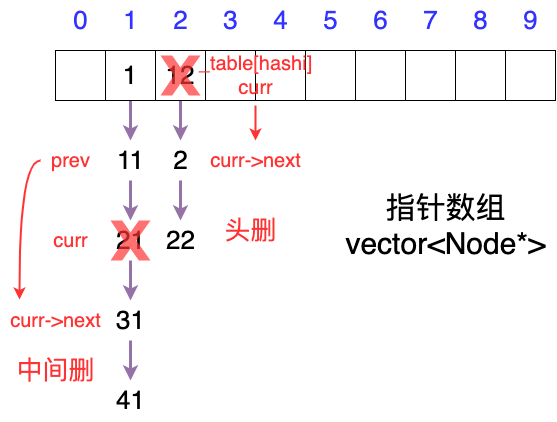

The diagram above was exported from draw.io. Its source (the exported page's mxGraphModel, read from the mxfile embedded in the PNG):
<mxGraphModel dx="658" dy="426" grid="1" gridSize="10" guides="1" tooltips="1" connect="1" arrows="1" fold="1" page="0" pageScale="1" pageWidth="827" pageHeight="1169" background="#ffffff" math="0" shadow="0">
  <root>
    <mxCell id="0" />
    <mxCell id="1" parent="0" />
    <mxCell id="t-bu2b4zFUPeiE9c2pKO-1" value="" style="rounded=0;whiteSpace=wrap;html=1;" parent="1" vertex="1">
      <mxGeometry x="80" y="200" width="50" height="50" as="geometry" />
    </mxCell>
    <mxCell id="t-bu2b4zFUPeiE9c2pKO-40" style="edgeStyle=orthogonalEdgeStyle;rounded=0;orthogonalLoop=1;jettySize=auto;html=1;strokeColor=#9673a6;strokeWidth=3;fillColor=#e1d5e7;" parent="1" source="t-bu2b4zFUPeiE9c2pKO-2" target="t-bu2b4zFUPeiE9c2pKO-39" edge="1">
      <mxGeometry relative="1" as="geometry" />
    </mxCell>
    <mxCell id="t-bu2b4zFUPeiE9c2pKO-2" value="&lt;font style=&quot;font-size: 26px;&quot;&gt;1&lt;/font&gt;" style="rounded=0;whiteSpace=wrap;html=1;" parent="1" vertex="1">
      <mxGeometry x="130" y="200" width="50" height="50" as="geometry" />
    </mxCell>
    <mxCell id="t-bu2b4zFUPeiE9c2pKO-3" value="&lt;font color=&quot;#3333ff&quot; style=&quot;font-size: 26px;&quot;&gt;1&lt;/font&gt;" style="text;html=1;align=center;verticalAlign=middle;resizable=0;points=[];autosize=1;strokeColor=none;fillColor=none;" parent="1" vertex="1">
      <mxGeometry x="135" y="150" width="40" height="40" as="geometry" />
    </mxCell>
    <mxCell id="t-bu2b4zFUPeiE9c2pKO-4" value="&lt;font color=&quot;#3333ff&quot; style=&quot;font-size: 26px;&quot;&gt;0&lt;/font&gt;" style="text;html=1;align=center;verticalAlign=middle;resizable=0;points=[];autosize=1;strokeColor=none;fillColor=none;" parent="1" vertex="1">
      <mxGeometry x="85" y="150" width="40" height="40" as="geometry" />
    </mxCell>
    <mxCell id="t-bu2b4zFUPeiE9c2pKO-52" style="edgeStyle=orthogonalEdgeStyle;rounded=0;orthogonalLoop=1;jettySize=auto;html=1;strokeColor=#9673a6;strokeWidth=3;fillColor=#e1d5e7;" parent="1" source="t-bu2b4zFUPeiE9c2pKO-5" target="t-bu2b4zFUPeiE9c2pKO-51" edge="1">
      <mxGeometry relative="1" as="geometry" />
    </mxCell>
    <mxCell id="t-bu2b4zFUPeiE9c2pKO-5" value="&lt;font style=&quot;font-size: 26px;&quot;&gt;12&lt;/font&gt;" style="rounded=0;whiteSpace=wrap;html=1;" parent="1" vertex="1">
      <mxGeometry x="180" y="200" width="50" height="50" as="geometry" />
    </mxCell>
    <mxCell id="t-bu2b4zFUPeiE9c2pKO-6" value="" style="rounded=0;whiteSpace=wrap;html=1;" parent="1" vertex="1">
      <mxGeometry x="230" y="200" width="50" height="50" as="geometry" />
    </mxCell>
    <mxCell id="t-bu2b4zFUPeiE9c2pKO-7" value="&lt;font color=&quot;#3333ff&quot; style=&quot;font-size: 26px;&quot;&gt;3&lt;/font&gt;" style="text;html=1;align=center;verticalAlign=middle;resizable=0;points=[];autosize=1;strokeColor=none;fillColor=none;" parent="1" vertex="1">
      <mxGeometry x="235" y="150" width="40" height="40" as="geometry" />
    </mxCell>
    <mxCell id="t-bu2b4zFUPeiE9c2pKO-8" value="&lt;font color=&quot;#3333ff&quot; style=&quot;font-size: 26px;&quot;&gt;2&lt;/font&gt;" style="text;html=1;align=center;verticalAlign=middle;resizable=0;points=[];autosize=1;strokeColor=none;fillColor=none;" parent="1" vertex="1">
      <mxGeometry x="185" y="150" width="40" height="40" as="geometry" />
    </mxCell>
    <mxCell id="t-bu2b4zFUPeiE9c2pKO-9" value="" style="rounded=0;whiteSpace=wrap;html=1;" parent="1" vertex="1">
      <mxGeometry x="280" y="200" width="50" height="50" as="geometry" />
    </mxCell>
    <mxCell id="t-bu2b4zFUPeiE9c2pKO-10" value="" style="rounded=0;whiteSpace=wrap;html=1;" parent="1" vertex="1">
      <mxGeometry x="330" y="200" width="50" height="50" as="geometry" />
    </mxCell>
    <mxCell id="t-bu2b4zFUPeiE9c2pKO-11" value="&lt;font color=&quot;#3333ff&quot; style=&quot;font-size: 26px;&quot;&gt;5&lt;/font&gt;" style="text;html=1;align=center;verticalAlign=middle;resizable=0;points=[];autosize=1;strokeColor=none;fillColor=none;" parent="1" vertex="1">
      <mxGeometry x="335" y="150" width="40" height="40" as="geometry" />
    </mxCell>
    <mxCell id="t-bu2b4zFUPeiE9c2pKO-12" value="&lt;font color=&quot;#3333ff&quot; style=&quot;font-size: 26px;&quot;&gt;4&lt;/font&gt;" style="text;html=1;align=center;verticalAlign=middle;resizable=0;points=[];autosize=1;strokeColor=none;fillColor=none;" parent="1" vertex="1">
      <mxGeometry x="285" y="150" width="40" height="40" as="geometry" />
    </mxCell>
    <mxCell id="t-bu2b4zFUPeiE9c2pKO-13" value="" style="rounded=0;whiteSpace=wrap;html=1;" parent="1" vertex="1">
      <mxGeometry x="380" y="200" width="50" height="50" as="geometry" />
    </mxCell>
    <mxCell id="t-bu2b4zFUPeiE9c2pKO-14" value="" style="rounded=0;whiteSpace=wrap;html=1;" parent="1" vertex="1">
      <mxGeometry x="430" y="200" width="50" height="50" as="geometry" />
    </mxCell>
    <mxCell id="t-bu2b4zFUPeiE9c2pKO-15" value="&lt;font color=&quot;#3333ff&quot;&gt;&lt;span style=&quot;font-size: 26px;&quot;&gt;7&lt;/span&gt;&lt;/font&gt;" style="text;html=1;align=center;verticalAlign=middle;resizable=0;points=[];autosize=1;strokeColor=none;fillColor=none;" parent="1" vertex="1">
      <mxGeometry x="435" y="150" width="40" height="40" as="geometry" />
    </mxCell>
    <mxCell id="t-bu2b4zFUPeiE9c2pKO-16" value="&lt;font color=&quot;#3333ff&quot; style=&quot;font-size: 26px;&quot;&gt;6&lt;/font&gt;" style="text;html=1;align=center;verticalAlign=middle;resizable=0;points=[];autosize=1;strokeColor=none;fillColor=none;" parent="1" vertex="1">
      <mxGeometry x="385" y="150" width="40" height="40" as="geometry" />
    </mxCell>
    <mxCell id="t-bu2b4zFUPeiE9c2pKO-17" value="" style="rounded=0;whiteSpace=wrap;html=1;" parent="1" vertex="1">
      <mxGeometry x="480" y="200" width="50" height="50" as="geometry" />
    </mxCell>
    <mxCell id="t-bu2b4zFUPeiE9c2pKO-18" value="" style="rounded=0;whiteSpace=wrap;html=1;" parent="1" vertex="1">
      <mxGeometry x="530" y="200" width="50" height="50" as="geometry" />
    </mxCell>
    <mxCell id="t-bu2b4zFUPeiE9c2pKO-19" value="&lt;font color=&quot;#3333ff&quot;&gt;&lt;span style=&quot;font-size: 26px;&quot;&gt;9&lt;/span&gt;&lt;/font&gt;" style="text;html=1;align=center;verticalAlign=middle;resizable=0;points=[];autosize=1;strokeColor=none;fillColor=none;" parent="1" vertex="1">
      <mxGeometry x="535" y="150" width="40" height="40" as="geometry" />
    </mxCell>
    <mxCell id="t-bu2b4zFUPeiE9c2pKO-20" value="&lt;font color=&quot;#3333ff&quot; style=&quot;font-size: 26px;&quot;&gt;8&lt;/font&gt;" style="text;html=1;align=center;verticalAlign=middle;resizable=0;points=[];autosize=1;strokeColor=none;fillColor=none;" parent="1" vertex="1">
      <mxGeometry x="485" y="150" width="40" height="40" as="geometry" />
    </mxCell>
    <mxCell id="t-bu2b4zFUPeiE9c2pKO-43" value="" style="edgeStyle=orthogonalEdgeStyle;rounded=0;orthogonalLoop=1;jettySize=auto;html=1;strokeColor=#9673a6;strokeWidth=3;fillColor=#e1d5e7;" parent="1" source="t-bu2b4zFUPeiE9c2pKO-39" target="t-bu2b4zFUPeiE9c2pKO-42" edge="1">
      <mxGeometry relative="1" as="geometry" />
    </mxCell>
    <mxCell id="t-bu2b4zFUPeiE9c2pKO-39" value="&lt;font style=&quot;font-size: 26px;&quot;&gt;11&lt;/font&gt;" style="text;html=1;align=center;verticalAlign=middle;resizable=0;points=[];autosize=1;strokeColor=none;fillColor=none;" parent="1" vertex="1">
      <mxGeometry x="130" y="290" width="50" height="40" as="geometry" />
    </mxCell>
    <mxCell id="t-bu2b4zFUPeiE9c2pKO-46" value="" style="edgeStyle=orthogonalEdgeStyle;rounded=0;orthogonalLoop=1;jettySize=auto;html=1;strokeColor=#9673a6;strokeWidth=3;fillColor=#e1d5e7;" parent="1" source="t-bu2b4zFUPeiE9c2pKO-42" target="t-bu2b4zFUPeiE9c2pKO-45" edge="1">
      <mxGeometry relative="1" as="geometry" />
    </mxCell>
    <mxCell id="t-bu2b4zFUPeiE9c2pKO-42" value="&lt;font style=&quot;font-size: 26px;&quot;&gt;21&lt;/font&gt;" style="text;html=1;align=center;verticalAlign=middle;resizable=0;points=[];autosize=1;strokeColor=none;fillColor=none;" parent="1" vertex="1">
      <mxGeometry x="130" y="370" width="50" height="40" as="geometry" />
    </mxCell>
    <mxCell id="t-bu2b4zFUPeiE9c2pKO-48" value="" style="edgeStyle=orthogonalEdgeStyle;rounded=0;orthogonalLoop=1;jettySize=auto;html=1;strokeColor=#9673a6;strokeWidth=3;fillColor=#e1d5e7;" parent="1" source="t-bu2b4zFUPeiE9c2pKO-45" target="t-bu2b4zFUPeiE9c2pKO-47" edge="1">
      <mxGeometry relative="1" as="geometry" />
    </mxCell>
    <mxCell id="t-bu2b4zFUPeiE9c2pKO-45" value="&lt;font style=&quot;font-size: 26px;&quot;&gt;31&lt;/font&gt;" style="text;html=1;align=center;verticalAlign=middle;resizable=0;points=[];autosize=1;strokeColor=none;fillColor=none;" parent="1" vertex="1">
      <mxGeometry x="130" y="450" width="50" height="40" as="geometry" />
    </mxCell>
    <mxCell id="t-bu2b4zFUPeiE9c2pKO-47" value="&lt;font style=&quot;font-size: 26px;&quot;&gt;41&lt;/font&gt;" style="text;html=1;align=center;verticalAlign=middle;resizable=0;points=[];autosize=1;strokeColor=none;fillColor=none;" parent="1" vertex="1">
      <mxGeometry x="130" y="530" width="50" height="40" as="geometry" />
    </mxCell>
    <mxCell id="nhAi1OGUnH2LpXkLz8ry-13" style="edgeStyle=orthogonalEdgeStyle;rounded=0;orthogonalLoop=1;jettySize=auto;html=1;strokeColor=#9673a6;strokeWidth=3;fillColor=#e1d5e7;" edge="1" parent="1" source="t-bu2b4zFUPeiE9c2pKO-51" target="nhAi1OGUnH2LpXkLz8ry-10">
      <mxGeometry relative="1" as="geometry" />
    </mxCell>
    <mxCell id="t-bu2b4zFUPeiE9c2pKO-51" value="&lt;font style=&quot;font-size: 26px;&quot;&gt;2&lt;/font&gt;" style="text;html=1;align=center;verticalAlign=middle;resizable=0;points=[];autosize=1;strokeColor=none;fillColor=none;" parent="1" vertex="1">
      <mxGeometry x="185" y="290" width="40" height="40" as="geometry" />
    </mxCell>
    <mxCell id="t-bu2b4zFUPeiE9c2pKO-53" value="&lt;font style=&quot;font-size: 30px;&quot;&gt;指针数组&lt;br&gt;vector&amp;lt;Node*&amp;gt;&lt;/font&gt;" style="text;html=1;align=center;verticalAlign=middle;resizable=0;points=[];autosize=1;strokeColor=none;fillColor=none;" parent="1" vertex="1">
      <mxGeometry x="360" y="330" width="220" height="90" as="geometry" />
    </mxCell>
    <mxCell id="nhAi1OGUnH2LpXkLz8ry-1" value="" style="verticalLabelPosition=bottom;verticalAlign=top;html=1;shape=mxgraph.basic.x;fillColor=#FF3333;strokeColor=none;opacity=70;" vertex="1" parent="1">
      <mxGeometry x="135" y="370" width="40" height="40" as="geometry" />
    </mxCell>
    <mxCell id="nhAi1OGUnH2LpXkLz8ry-5" style="rounded=0;orthogonalLoop=1;jettySize=auto;html=1;strokeColor=#FF3333;strokeWidth=2;entryX=0.173;entryY=-0.025;entryDx=0;entryDy=0;entryPerimeter=0;edgeStyle=orthogonalEdgeStyle;curved=1;" edge="1" parent="1" source="nhAi1OGUnH2LpXkLz8ry-2" target="nhAi1OGUnH2LpXkLz8ry-4">
      <mxGeometry relative="1" as="geometry">
        <Array as="points">
          <mxPoint x="44" y="310" />
        </Array>
      </mxGeometry>
    </mxCell>
    <mxCell id="nhAi1OGUnH2LpXkLz8ry-2" value="&lt;font color=&quot;#ff3333&quot; style=&quot;font-size: 20px;&quot;&gt;prev&lt;/font&gt;" style="text;html=1;align=center;verticalAlign=middle;resizable=0;points=[];autosize=1;strokeColor=none;fillColor=none;" vertex="1" parent="1">
      <mxGeometry x="65" y="290" width="60" height="40" as="geometry" />
    </mxCell>
    <mxCell id="nhAi1OGUnH2LpXkLz8ry-3" value="&lt;font color=&quot;#ff3333&quot; style=&quot;font-size: 20px;&quot;&gt;curr&lt;/font&gt;" style="text;html=1;align=center;verticalAlign=middle;resizable=0;points=[];autosize=1;strokeColor=none;fillColor=none;" vertex="1" parent="1">
      <mxGeometry x="65" y="370" width="60" height="40" as="geometry" />
    </mxCell>
    <mxCell id="nhAi1OGUnH2LpXkLz8ry-4" value="&lt;font color=&quot;#ff3333&quot; style=&quot;font-size: 20px;&quot;&gt;curr-&amp;gt;next&lt;/font&gt;" style="text;html=1;align=center;verticalAlign=middle;resizable=0;points=[];autosize=1;strokeColor=none;fillColor=none;" vertex="1" parent="1">
      <mxGeometry x="25" y="450" width="110" height="40" as="geometry" />
    </mxCell>
    <mxCell id="nhAi1OGUnH2LpXkLz8ry-7" value="&lt;font color=&quot;#ff3333&quot; style=&quot;font-size: 26px;&quot;&gt;中间删&lt;/font&gt;" style="text;html=1;align=center;verticalAlign=middle;resizable=0;points=[];autosize=1;strokeColor=none;fillColor=none;" vertex="1" parent="1">
      <mxGeometry x="30" y="500" width="100" height="40" as="geometry" />
    </mxCell>
    <mxCell id="nhAi1OGUnH2LpXkLz8ry-8" value="" style="verticalLabelPosition=bottom;verticalAlign=top;html=1;shape=mxgraph.basic.x;fillColor=#FF3333;strokeColor=none;opacity=70;" vertex="1" parent="1">
      <mxGeometry x="185" y="205" width="40" height="40" as="geometry" />
    </mxCell>
    <mxCell id="nhAi1OGUnH2LpXkLz8ry-10" value="&lt;font style=&quot;font-size: 26px;&quot;&gt;22&lt;/font&gt;" style="text;html=1;align=center;verticalAlign=middle;resizable=0;points=[];autosize=1;strokeColor=none;fillColor=none;" vertex="1" parent="1">
      <mxGeometry x="180" y="370" width="50" height="40" as="geometry" />
    </mxCell>
    <mxCell id="nhAi1OGUnH2LpXkLz8ry-16" style="edgeStyle=orthogonalEdgeStyle;rounded=0;orthogonalLoop=1;jettySize=auto;html=1;strokeColor=#FF3333;strokeWidth=2;" edge="1" parent="1" source="nhAi1OGUnH2LpXkLz8ry-14" target="nhAi1OGUnH2LpXkLz8ry-15">
      <mxGeometry relative="1" as="geometry" />
    </mxCell>
    <mxCell id="nhAi1OGUnH2LpXkLz8ry-14" value="&lt;font color=&quot;#ff3333&quot;&gt;&lt;span style=&quot;font-size: 20px;&quot;&gt;_table[hashi]&lt;br&gt;curr&lt;br&gt;&lt;/span&gt;&lt;/font&gt;" style="text;html=1;align=center;verticalAlign=middle;resizable=0;points=[];autosize=1;strokeColor=none;fillColor=none;" vertex="1" parent="1">
      <mxGeometry x="210" y="195" width="140" height="60" as="geometry" />
    </mxCell>
    <mxCell id="nhAi1OGUnH2LpXkLz8ry-15" value="&lt;font color=&quot;#ff3333&quot; style=&quot;font-size: 20px;&quot;&gt;curr-&amp;gt;next&lt;/font&gt;" style="text;html=1;align=center;verticalAlign=middle;resizable=0;points=[];autosize=1;strokeColor=none;fillColor=none;" vertex="1" parent="1">
      <mxGeometry x="225" y="290" width="110" height="40" as="geometry" />
    </mxCell>
    <mxCell id="nhAi1OGUnH2LpXkLz8ry-17" value="&lt;font color=&quot;#ff3333&quot;&gt;&lt;span style=&quot;font-size: 26px;&quot;&gt;头删&lt;/span&gt;&lt;/font&gt;" style="text;html=1;align=center;verticalAlign=middle;resizable=0;points=[];autosize=1;strokeColor=none;fillColor=none;" vertex="1" parent="1">
      <mxGeometry x="235" y="360" width="80" height="40" as="geometry" />
    </mxCell>
  </root>
</mxGraphModel>